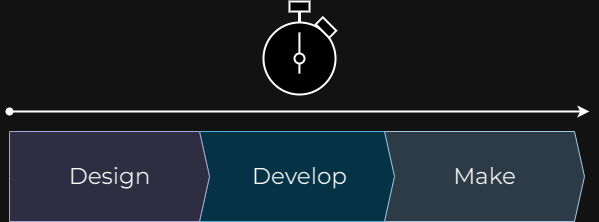

The diagram above was exported from draw.io. Its source (the exported page's mxGraphModel, read from the mxfile embedded in the PNG):
<mxGraphModel dx="1048" dy="586" grid="1" gridSize="10" guides="1" tooltips="1" connect="1" arrows="1" fold="1" page="1" pageScale="1" pageWidth="850" pageHeight="1100" math="0" shadow="0">
  <root>
    <mxCell id="0" />
    <mxCell id="1" parent="0" />
    <mxCell id="KeZWYSy7rQjSe1Wgu4-y-1" value="&lt;font style=&quot;font-size: 23px;&quot; data-font-src=&quot;https://fonts.googleapis.com/css?family=Montserrat&quot; face=&quot;Montserrat&quot;&gt;Develop&lt;/font&gt;" style="html=1;shadow=0;dashed=0;align=center;verticalAlign=middle;shape=mxgraph.arrows2.arrow;dy=0;dx=10;notch=10;fillColor=#b1ddf0;strokeColor=#10739e;" vertex="1" parent="1">
      <mxGeometry x="325" y="370" width="200" height="90" as="geometry" />
    </mxCell>
    <mxCell id="KeZWYSy7rQjSe1Wgu4-y-2" value="&lt;font style=&quot;font-size: 23px;&quot; data-font-src=&quot;https://fonts.googleapis.com/css?family=Montserrat&quot; face=&quot;Montserrat&quot;&gt;Design&lt;/font&gt;" style="html=1;shadow=0;dashed=0;align=center;verticalAlign=middle;shape=mxgraph.arrows2.arrow;dy=0;dx=10;notch=0;fillColor=#d0cee2;strokeColor=#56517e;" vertex="1" parent="1">
      <mxGeometry x="135" y="370" width="200" height="90" as="geometry" />
    </mxCell>
    <mxCell id="KeZWYSy7rQjSe1Wgu4-y-3" value="&lt;font style=&quot;font-size: 23px;&quot; data-font-src=&quot;https://fonts.googleapis.com/css?family=Montserrat&quot; face=&quot;Montserrat&quot;&gt;Make&lt;/font&gt;" style="html=1;shadow=0;dashed=0;align=center;verticalAlign=middle;shape=mxgraph.arrows2.arrow;dy=0;dx=10;notch=10;fillColor=#bac8d3;strokeColor=#23445d;" vertex="1" parent="1">
      <mxGeometry x="510" y="370" width="200" height="90" as="geometry" />
    </mxCell>
    <mxCell id="KeZWYSy7rQjSe1Wgu4-y-4" value="" style="endArrow=classic;html=1;rounded=0;strokeWidth=2;startArrow=oval;startFill=1;" edge="1" parent="1">
      <mxGeometry width="50" height="50" relative="1" as="geometry">
        <mxPoint x="135" y="350" as="sourcePoint" />
        <mxPoint x="715" y="350" as="targetPoint" />
      </mxGeometry>
    </mxCell>
    <mxCell id="KeZWYSy7rQjSe1Wgu4-y-6" value="" style="ellipse;whiteSpace=wrap;html=1;aspect=fixed;strokeWidth=2;" vertex="1" parent="1">
      <mxGeometry x="389" y="261" width="72" height="72" as="geometry" />
    </mxCell>
    <mxCell id="KeZWYSy7rQjSe1Wgu4-y-7" value="" style="ellipse;whiteSpace=wrap;html=1;aspect=fixed;strokeWidth=2;fillColor=none;" vertex="1" parent="1">
      <mxGeometry x="420" y="292" width="10" height="10" as="geometry" />
    </mxCell>
    <mxCell id="KeZWYSy7rQjSe1Wgu4-y-8" value="" style="endArrow=none;html=1;rounded=0;strokeWidth=2;" edge="1" parent="1">
      <mxGeometry width="50" height="50" relative="1" as="geometry">
        <mxPoint x="424.91999999999996" y="312" as="sourcePoint" />
        <mxPoint x="424.91999999999996" y="302" as="targetPoint" />
        <Array as="points">
          <mxPoint x="424.91999999999996" y="312" />
        </Array>
      </mxGeometry>
    </mxCell>
    <mxCell id="KeZWYSy7rQjSe1Wgu4-y-9" value="" style="endArrow=none;html=1;rounded=0;strokeWidth=2;entryX=0.499;entryY=0.139;entryDx=0;entryDy=0;entryPerimeter=0;" edge="1" parent="1" target="KeZWYSy7rQjSe1Wgu4-y-6">
      <mxGeometry width="50" height="50" relative="1" as="geometry">
        <mxPoint x="424.91999999999996" y="292" as="sourcePoint" />
        <mxPoint x="424.91999999999996" y="282" as="targetPoint" />
        <Array as="points">
          <mxPoint x="424.91999999999996" y="292" />
        </Array>
      </mxGeometry>
    </mxCell>
    <mxCell id="KeZWYSy7rQjSe1Wgu4-y-14" value="" style="rounded=0;whiteSpace=wrap;html=1;strokeWidth=2;rotation=45;" vertex="1" parent="1">
      <mxGeometry x="442" y="261" width="19" height="10" as="geometry" />
    </mxCell>
    <mxCell id="KeZWYSy7rQjSe1Wgu4-y-16" style="edgeStyle=orthogonalEdgeStyle;rounded=0;orthogonalLoop=1;jettySize=auto;html=1;exitX=0.5;exitY=1;exitDx=0;exitDy=0;entryX=0.5;entryY=0;entryDx=0;entryDy=0;endArrow=none;endFill=0;strokeWidth=3;" edge="1" parent="1" source="KeZWYSy7rQjSe1Wgu4-y-15" target="KeZWYSy7rQjSe1Wgu4-y-6">
      <mxGeometry relative="1" as="geometry" />
    </mxCell>
    <mxCell id="KeZWYSy7rQjSe1Wgu4-y-15" value="" style="rounded=0;whiteSpace=wrap;html=1;strokeWidth=2;" vertex="1" parent="1">
      <mxGeometry x="415" y="240" width="20" height="10" as="geometry" />
    </mxCell>
  </root>
</mxGraphModel>